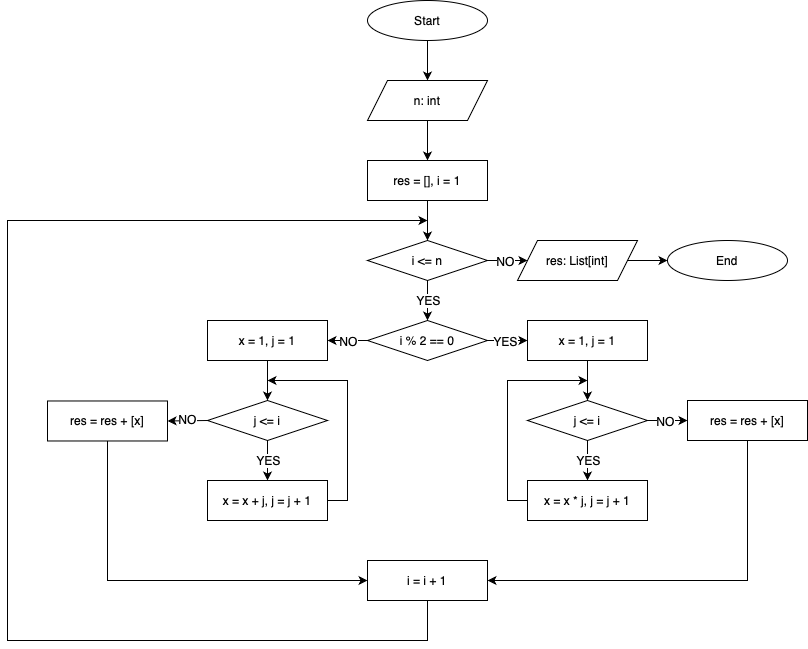

The diagram above was exported from draw.io. Its source (the exported page's mxGraphModel, read from the mxfile embedded in the PNG):
<mxGraphModel dx="1816" dy="570" grid="1" gridSize="10" guides="1" tooltips="1" connect="1" arrows="1" fold="1" page="1" pageScale="1" pageWidth="827" pageHeight="1169" math="0" shadow="0">
  <root>
    <mxCell id="0" />
    <mxCell id="1" parent="0" />
    <mxCell id="6OEK3HkwsZAHeZwyoHTl-1" value="Start" style="ellipse;whiteSpace=wrap;html=1;" vertex="1" parent="1">
      <mxGeometry x="360" y="80" width="120" height="40" as="geometry" />
    </mxCell>
    <mxCell id="6OEK3HkwsZAHeZwyoHTl-2" value="n: int" style="shape=parallelogram;perimeter=parallelogramPerimeter;whiteSpace=wrap;html=1;fixedSize=1;size=20;" vertex="1" parent="1">
      <mxGeometry x="360" y="160" width="120" height="40" as="geometry" />
    </mxCell>
    <mxCell id="6OEK3HkwsZAHeZwyoHTl-4" value="res = [], i = 1" style="rounded=0;whiteSpace=wrap;html=1;" vertex="1" parent="1">
      <mxGeometry x="360" y="240" width="120" height="40" as="geometry" />
    </mxCell>
    <mxCell id="6OEK3HkwsZAHeZwyoHTl-5" value="" style="endArrow=classic;html=1;rounded=0;exitX=0.5;exitY=1;exitDx=0;exitDy=0;" edge="1" parent="1" source="6OEK3HkwsZAHeZwyoHTl-1" target="6OEK3HkwsZAHeZwyoHTl-2">
      <mxGeometry width="50" height="50" relative="1" as="geometry">
        <mxPoint x="340" y="360" as="sourcePoint" />
        <mxPoint x="390" y="310" as="targetPoint" />
      </mxGeometry>
    </mxCell>
    <mxCell id="6OEK3HkwsZAHeZwyoHTl-6" value="" style="endArrow=classic;html=1;rounded=0;exitX=0.5;exitY=1;exitDx=0;exitDy=0;entryX=0.5;entryY=0;entryDx=0;entryDy=0;" edge="1" parent="1" source="6OEK3HkwsZAHeZwyoHTl-2" target="6OEK3HkwsZAHeZwyoHTl-4">
      <mxGeometry width="50" height="50" relative="1" as="geometry">
        <mxPoint x="430" y="130" as="sourcePoint" />
        <mxPoint x="430" y="170" as="targetPoint" />
      </mxGeometry>
    </mxCell>
    <mxCell id="6OEK3HkwsZAHeZwyoHTl-7" value="i &amp;lt;= n" style="rhombus;whiteSpace=wrap;html=1;" vertex="1" parent="1">
      <mxGeometry x="360" y="320" width="120" height="40" as="geometry" />
    </mxCell>
    <mxCell id="6OEK3HkwsZAHeZwyoHTl-8" value="" style="endArrow=classic;html=1;rounded=0;entryX=0.5;entryY=0;entryDx=0;entryDy=0;exitX=0.5;exitY=1;exitDx=0;exitDy=0;" edge="1" parent="1" source="6OEK3HkwsZAHeZwyoHTl-4" target="6OEK3HkwsZAHeZwyoHTl-7">
      <mxGeometry width="50" height="50" relative="1" as="geometry">
        <mxPoint x="430" y="290" as="sourcePoint" />
        <mxPoint x="430" y="250" as="targetPoint" />
      </mxGeometry>
    </mxCell>
    <mxCell id="6OEK3HkwsZAHeZwyoHTl-9" value="res: List[int]" style="shape=parallelogram;perimeter=parallelogramPerimeter;whiteSpace=wrap;html=1;fixedSize=1;size=20;" vertex="1" parent="1">
      <mxGeometry x="510" y="320" width="120" height="40" as="geometry" />
    </mxCell>
    <mxCell id="6OEK3HkwsZAHeZwyoHTl-10" value="" style="endArrow=classic;html=1;rounded=0;entryX=0;entryY=0.5;entryDx=0;entryDy=0;exitX=1;exitY=0.5;exitDx=0;exitDy=0;startSize=6;strokeColor=default;" edge="1" parent="1" source="6OEK3HkwsZAHeZwyoHTl-7" target="6OEK3HkwsZAHeZwyoHTl-9">
      <mxGeometry width="50" height="50" relative="1" as="geometry">
        <mxPoint x="430" y="290" as="sourcePoint" />
        <mxPoint x="430" y="330" as="targetPoint" />
      </mxGeometry>
    </mxCell>
    <mxCell id="6OEK3HkwsZAHeZwyoHTl-13" value="&lt;font style=&quot;font-size: 12px;&quot;&gt;NO&lt;/font&gt;" style="edgeLabel;html=1;align=center;verticalAlign=middle;resizable=0;points=[];" vertex="1" connectable="0" parent="6OEK3HkwsZAHeZwyoHTl-10">
      <mxGeometry x="0.0469" y="-2" relative="1" as="geometry">
        <mxPoint x="-4" y="-2" as="offset" />
      </mxGeometry>
    </mxCell>
    <mxCell id="6OEK3HkwsZAHeZwyoHTl-11" value="End" style="ellipse;whiteSpace=wrap;html=1;" vertex="1" parent="1">
      <mxGeometry x="660" y="320" width="120" height="40" as="geometry" />
    </mxCell>
    <mxCell id="6OEK3HkwsZAHeZwyoHTl-12" value="" style="endArrow=classic;html=1;rounded=0;entryX=0;entryY=0.5;entryDx=0;entryDy=0;exitX=1;exitY=0.5;exitDx=0;exitDy=0;" edge="1" parent="1" source="6OEK3HkwsZAHeZwyoHTl-9" target="6OEK3HkwsZAHeZwyoHTl-11">
      <mxGeometry width="50" height="50" relative="1" as="geometry">
        <mxPoint x="430" y="290" as="sourcePoint" />
        <mxPoint x="430" y="330" as="targetPoint" />
      </mxGeometry>
    </mxCell>
    <mxCell id="6OEK3HkwsZAHeZwyoHTl-14" value="" style="endArrow=classic;html=1;rounded=0;exitX=0.5;exitY=1;exitDx=0;exitDy=0;startSize=6;strokeColor=default;entryX=0.5;entryY=0;entryDx=0;entryDy=0;" edge="1" parent="1" source="6OEK3HkwsZAHeZwyoHTl-7" target="6OEK3HkwsZAHeZwyoHTl-17">
      <mxGeometry width="50" height="50" relative="1" as="geometry">
        <mxPoint x="490" y="350" as="sourcePoint" />
        <mxPoint x="450" y="390" as="targetPoint" />
      </mxGeometry>
    </mxCell>
    <mxCell id="6OEK3HkwsZAHeZwyoHTl-15" value="&lt;font style=&quot;font-size: 12px;&quot;&gt;YES&lt;/font&gt;" style="edgeLabel;html=1;align=center;verticalAlign=middle;resizable=0;points=[];" vertex="1" connectable="0" parent="6OEK3HkwsZAHeZwyoHTl-14">
      <mxGeometry x="0.0469" y="-2" relative="1" as="geometry">
        <mxPoint x="2" y="-2" as="offset" />
      </mxGeometry>
    </mxCell>
    <mxCell id="6OEK3HkwsZAHeZwyoHTl-17" value="i % 2 == 0" style="rhombus;whiteSpace=wrap;html=1;" vertex="1" parent="1">
      <mxGeometry x="360" y="400" width="120" height="40" as="geometry" />
    </mxCell>
    <mxCell id="6OEK3HkwsZAHeZwyoHTl-20" value="x = 1, j = 1" style="rounded=0;whiteSpace=wrap;html=1;" vertex="1" parent="1">
      <mxGeometry x="520" y="400" width="120" height="40" as="geometry" />
    </mxCell>
    <mxCell id="6OEK3HkwsZAHeZwyoHTl-21" value="" style="endArrow=classic;html=1;rounded=0;entryX=0;entryY=0.5;entryDx=0;entryDy=0;exitX=1;exitY=0.5;exitDx=0;exitDy=0;startSize=6;strokeColor=default;" edge="1" parent="1" source="6OEK3HkwsZAHeZwyoHTl-17" target="6OEK3HkwsZAHeZwyoHTl-20">
      <mxGeometry width="50" height="50" relative="1" as="geometry">
        <mxPoint x="490" y="410" as="sourcePoint" />
        <mxPoint x="540" y="410" as="targetPoint" />
      </mxGeometry>
    </mxCell>
    <mxCell id="6OEK3HkwsZAHeZwyoHTl-22" value="&lt;font style=&quot;font-size: 12px;&quot;&gt;YES&lt;/font&gt;" style="edgeLabel;html=1;align=center;verticalAlign=middle;resizable=0;points=[];" vertex="1" connectable="0" parent="6OEK3HkwsZAHeZwyoHTl-21">
      <mxGeometry x="0.0469" y="-2" relative="1" as="geometry">
        <mxPoint x="-4" y="-2" as="offset" />
      </mxGeometry>
    </mxCell>
    <mxCell id="6OEK3HkwsZAHeZwyoHTl-23" value="j &amp;lt;= i" style="rhombus;whiteSpace=wrap;html=1;" vertex="1" parent="1">
      <mxGeometry x="520" y="480" width="120" height="40" as="geometry" />
    </mxCell>
    <mxCell id="6OEK3HkwsZAHeZwyoHTl-24" value="" style="endArrow=classic;html=1;rounded=0;entryX=0;entryY=0.5;entryDx=0;entryDy=0;exitX=1;exitY=0.5;exitDx=0;exitDy=0;startSize=6;strokeColor=default;" edge="1" parent="1" source="6OEK3HkwsZAHeZwyoHTl-23" target="6OEK3HkwsZAHeZwyoHTl-26">
      <mxGeometry width="50" height="50" relative="1" as="geometry">
        <mxPoint x="490" y="350" as="sourcePoint" />
        <mxPoint x="530" y="350" as="targetPoint" />
      </mxGeometry>
    </mxCell>
    <mxCell id="6OEK3HkwsZAHeZwyoHTl-25" value="&lt;font style=&quot;font-size: 12px;&quot;&gt;NO&lt;/font&gt;" style="edgeLabel;html=1;align=center;verticalAlign=middle;resizable=0;points=[];" vertex="1" connectable="0" parent="6OEK3HkwsZAHeZwyoHTl-24">
      <mxGeometry x="0.0469" y="-2" relative="1" as="geometry">
        <mxPoint x="-4" y="-2" as="offset" />
      </mxGeometry>
    </mxCell>
    <mxCell id="6OEK3HkwsZAHeZwyoHTl-26" value="res = res + [x]" style="rounded=0;whiteSpace=wrap;html=1;" vertex="1" parent="1">
      <mxGeometry x="680" y="480" width="120" height="40" as="geometry" />
    </mxCell>
    <mxCell id="6OEK3HkwsZAHeZwyoHTl-29" value="x = x * j, j = j + 1" style="rounded=0;whiteSpace=wrap;html=1;" vertex="1" parent="1">
      <mxGeometry x="520" y="560" width="120" height="40" as="geometry" />
    </mxCell>
    <mxCell id="6OEK3HkwsZAHeZwyoHTl-30" value="" style="endArrow=classic;html=1;rounded=0;startSize=6;strokeColor=default;entryX=0.5;entryY=0;entryDx=0;entryDy=0;exitX=0.5;exitY=1;exitDx=0;exitDy=0;" edge="1" parent="1" source="6OEK3HkwsZAHeZwyoHTl-23" target="6OEK3HkwsZAHeZwyoHTl-29">
      <mxGeometry width="50" height="50" relative="1" as="geometry">
        <mxPoint x="560" y="530" as="sourcePoint" />
        <mxPoint x="430" y="410" as="targetPoint" />
      </mxGeometry>
    </mxCell>
    <mxCell id="6OEK3HkwsZAHeZwyoHTl-31" value="&lt;font style=&quot;font-size: 12px;&quot;&gt;YES&lt;/font&gt;" style="edgeLabel;html=1;align=center;verticalAlign=middle;resizable=0;points=[];" vertex="1" connectable="0" parent="6OEK3HkwsZAHeZwyoHTl-30">
      <mxGeometry x="0.0469" y="-2" relative="1" as="geometry">
        <mxPoint x="2" y="-2" as="offset" />
      </mxGeometry>
    </mxCell>
    <mxCell id="6OEK3HkwsZAHeZwyoHTl-33" value="" style="endArrow=classic;html=1;rounded=0;entryX=0.5;entryY=0;entryDx=0;entryDy=0;exitX=0.5;exitY=1;exitDx=0;exitDy=0;" edge="1" parent="1" source="6OEK3HkwsZAHeZwyoHTl-20" target="6OEK3HkwsZAHeZwyoHTl-23">
      <mxGeometry width="50" height="50" relative="1" as="geometry">
        <mxPoint x="630" y="350" as="sourcePoint" />
        <mxPoint x="670" y="350" as="targetPoint" />
      </mxGeometry>
    </mxCell>
    <mxCell id="6OEK3HkwsZAHeZwyoHTl-34" value="" style="endArrow=classic;html=1;rounded=0;exitX=0;exitY=0.5;exitDx=0;exitDy=0;" edge="1" parent="1" source="6OEK3HkwsZAHeZwyoHTl-29">
      <mxGeometry width="50" height="50" relative="1" as="geometry">
        <mxPoint x="590" y="450" as="sourcePoint" />
        <mxPoint x="580" y="460" as="targetPoint" />
        <Array as="points">
          <mxPoint x="500" y="580" />
          <mxPoint x="500" y="460" />
        </Array>
      </mxGeometry>
    </mxCell>
    <mxCell id="6OEK3HkwsZAHeZwyoHTl-38" value="j &amp;lt;= i" style="rhombus;whiteSpace=wrap;html=1;" vertex="1" parent="1">
      <mxGeometry x="200" y="480" width="120" height="40" as="geometry" />
    </mxCell>
    <mxCell id="6OEK3HkwsZAHeZwyoHTl-39" value="" style="endArrow=classic;html=1;rounded=0;entryX=1;entryY=0.5;entryDx=0;entryDy=0;exitX=0;exitY=0.5;exitDx=0;exitDy=0;startSize=6;strokeColor=default;" edge="1" parent="1" source="6OEK3HkwsZAHeZwyoHTl-38" target="6OEK3HkwsZAHeZwyoHTl-41">
      <mxGeometry width="50" height="50" relative="1" as="geometry">
        <mxPoint x="20" y="360" as="sourcePoint" />
        <mxPoint x="60" y="360" as="targetPoint" />
      </mxGeometry>
    </mxCell>
    <mxCell id="6OEK3HkwsZAHeZwyoHTl-40" value="&lt;font style=&quot;font-size: 12px;&quot;&gt;NO&lt;/font&gt;" style="edgeLabel;html=1;align=center;verticalAlign=middle;resizable=0;points=[];" vertex="1" connectable="0" parent="6OEK3HkwsZAHeZwyoHTl-39">
      <mxGeometry x="0.0469" y="-2" relative="1" as="geometry">
        <mxPoint x="1" as="offset" />
      </mxGeometry>
    </mxCell>
    <mxCell id="6OEK3HkwsZAHeZwyoHTl-41" value="res = res + [x]" style="rounded=0;whiteSpace=wrap;html=1;" vertex="1" parent="1">
      <mxGeometry x="40" y="480.48" width="120" height="40" as="geometry" />
    </mxCell>
    <mxCell id="6OEK3HkwsZAHeZwyoHTl-42" value="x = x + j, j = j + 1" style="rounded=0;whiteSpace=wrap;html=1;" vertex="1" parent="1">
      <mxGeometry x="200" y="560" width="120" height="40" as="geometry" />
    </mxCell>
    <mxCell id="6OEK3HkwsZAHeZwyoHTl-43" value="" style="endArrow=classic;html=1;rounded=0;startSize=6;strokeColor=default;entryX=0.5;entryY=0;entryDx=0;entryDy=0;exitX=0.5;exitY=1;exitDx=0;exitDy=0;" edge="1" parent="1" source="6OEK3HkwsZAHeZwyoHTl-38" target="6OEK3HkwsZAHeZwyoHTl-42">
      <mxGeometry width="50" height="50" relative="1" as="geometry">
        <mxPoint x="240" y="530" as="sourcePoint" />
        <mxPoint x="110" y="410" as="targetPoint" />
      </mxGeometry>
    </mxCell>
    <mxCell id="6OEK3HkwsZAHeZwyoHTl-44" value="&lt;font style=&quot;font-size: 12px;&quot;&gt;YES&lt;/font&gt;" style="edgeLabel;html=1;align=center;verticalAlign=middle;resizable=0;points=[];" vertex="1" connectable="0" parent="6OEK3HkwsZAHeZwyoHTl-43">
      <mxGeometry x="0.0469" y="-2" relative="1" as="geometry">
        <mxPoint x="2" y="-2" as="offset" />
      </mxGeometry>
    </mxCell>
    <mxCell id="6OEK3HkwsZAHeZwyoHTl-45" value="" style="endArrow=classic;html=1;rounded=0;entryX=0.5;entryY=0;entryDx=0;entryDy=0;exitX=0.5;exitY=1;exitDx=0;exitDy=0;" edge="1" parent="1" source="6OEK3HkwsZAHeZwyoHTl-51" target="6OEK3HkwsZAHeZwyoHTl-38">
      <mxGeometry width="50" height="50" relative="1" as="geometry">
        <mxPoint x="110" y="450" as="sourcePoint" />
        <mxPoint x="200" y="360" as="targetPoint" />
      </mxGeometry>
    </mxCell>
    <mxCell id="6OEK3HkwsZAHeZwyoHTl-46" value="" style="endArrow=classic;html=1;rounded=0;exitX=1;exitY=0.5;exitDx=0;exitDy=0;" edge="1" parent="1" source="6OEK3HkwsZAHeZwyoHTl-42">
      <mxGeometry width="50" height="50" relative="1" as="geometry">
        <mxPoint x="270" y="450" as="sourcePoint" />
        <mxPoint x="260" y="460" as="targetPoint" />
        <Array as="points">
          <mxPoint x="340" y="580" />
          <mxPoint x="340" y="460" />
        </Array>
      </mxGeometry>
    </mxCell>
    <mxCell id="6OEK3HkwsZAHeZwyoHTl-49" value="" style="endArrow=classic;html=1;rounded=0;exitX=0;exitY=0.5;exitDx=0;exitDy=0;startSize=6;strokeColor=default;entryX=1;entryY=0.5;entryDx=0;entryDy=0;" edge="1" parent="1" source="6OEK3HkwsZAHeZwyoHTl-17" target="6OEK3HkwsZAHeZwyoHTl-51">
      <mxGeometry width="50" height="50" relative="1" as="geometry">
        <mxPoint x="490" y="430" as="sourcePoint" />
        <mxPoint x="340" y="440" as="targetPoint" />
      </mxGeometry>
    </mxCell>
    <mxCell id="6OEK3HkwsZAHeZwyoHTl-50" value="&lt;font style=&quot;font-size: 12px;&quot;&gt;NO&lt;/font&gt;" style="edgeLabel;html=1;align=center;verticalAlign=middle;resizable=0;points=[];" vertex="1" connectable="0" parent="6OEK3HkwsZAHeZwyoHTl-49">
      <mxGeometry x="0.0469" y="-2" relative="1" as="geometry">
        <mxPoint x="1" y="2" as="offset" />
      </mxGeometry>
    </mxCell>
    <mxCell id="6OEK3HkwsZAHeZwyoHTl-51" value="x = 1, j = 1" style="rounded=0;whiteSpace=wrap;html=1;" vertex="1" parent="1">
      <mxGeometry x="200" y="400" width="120" height="40" as="geometry" />
    </mxCell>
    <mxCell id="6OEK3HkwsZAHeZwyoHTl-52" value="i = i + 1" style="rounded=0;whiteSpace=wrap;html=1;" vertex="1" parent="1">
      <mxGeometry x="360" y="640" width="120" height="40" as="geometry" />
    </mxCell>
    <mxCell id="6OEK3HkwsZAHeZwyoHTl-53" value="" style="endArrow=classic;html=1;rounded=0;exitX=0.5;exitY=1;exitDx=0;exitDy=0;entryX=0;entryY=0.5;entryDx=0;entryDy=0;" edge="1" parent="1" source="6OEK3HkwsZAHeZwyoHTl-41" target="6OEK3HkwsZAHeZwyoHTl-52">
      <mxGeometry width="50" height="50" relative="1" as="geometry">
        <mxPoint x="330" y="590" as="sourcePoint" />
        <mxPoint x="270" y="470" as="targetPoint" />
        <Array as="points">
          <mxPoint x="100" y="660" />
        </Array>
      </mxGeometry>
    </mxCell>
    <mxCell id="6OEK3HkwsZAHeZwyoHTl-54" value="" style="endArrow=classic;html=1;rounded=0;exitX=0.5;exitY=1;exitDx=0;exitDy=0;entryX=1;entryY=0.5;entryDx=0;entryDy=0;" edge="1" parent="1" source="6OEK3HkwsZAHeZwyoHTl-26" target="6OEK3HkwsZAHeZwyoHTl-52">
      <mxGeometry width="50" height="50" relative="1" as="geometry">
        <mxPoint x="110" y="530" as="sourcePoint" />
        <mxPoint x="370" y="670" as="targetPoint" />
        <Array as="points">
          <mxPoint x="740" y="660" />
        </Array>
      </mxGeometry>
    </mxCell>
    <mxCell id="6OEK3HkwsZAHeZwyoHTl-55" value="" style="endArrow=classic;html=1;rounded=0;" edge="1" parent="1">
      <mxGeometry width="50" height="50" relative="1" as="geometry">
        <mxPoint x="420" y="680" as="sourcePoint" />
        <mxPoint x="420" y="300" as="targetPoint" />
        <Array as="points">
          <mxPoint x="420" y="720" />
          <mxPoint y="720" />
          <mxPoint y="300" />
        </Array>
      </mxGeometry>
    </mxCell>
  </root>
</mxGraphModel>